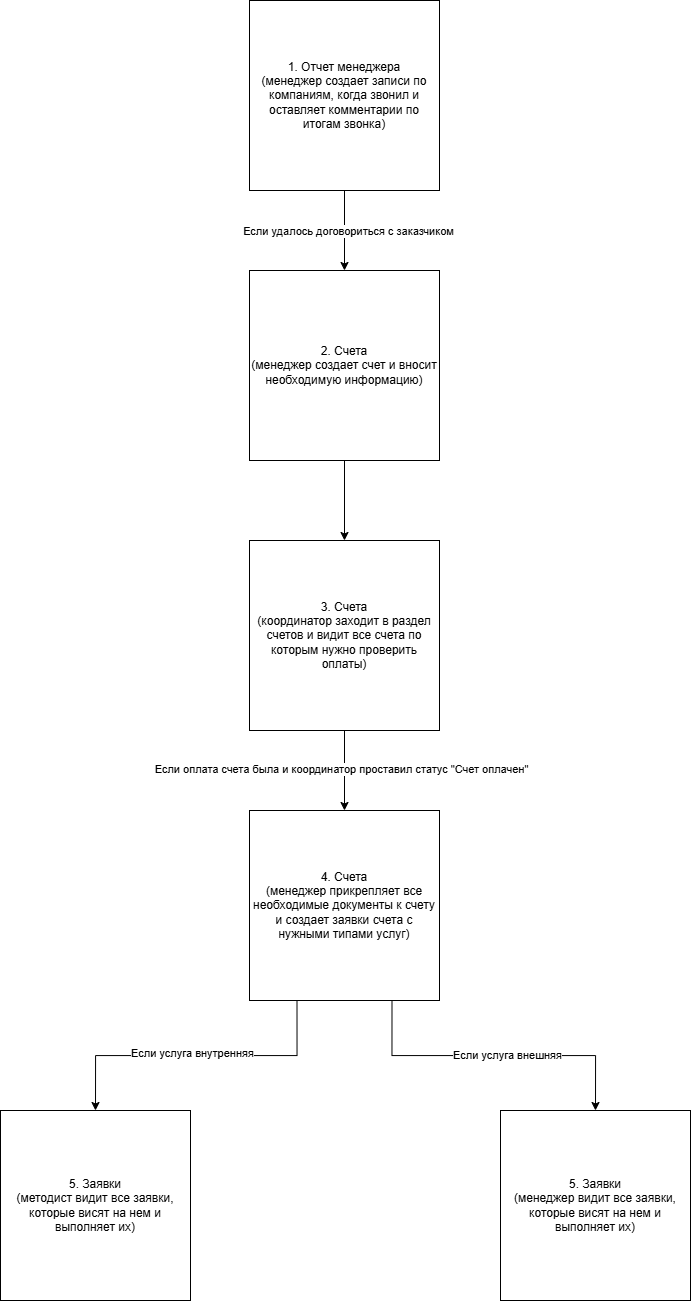

The diagram above was exported from draw.io. Its source (the exported page's mxGraphModel, read from the mxfile embedded in the PNG):
<mxGraphModel dx="2739" dy="1516" grid="1" gridSize="10" guides="1" tooltips="1" connect="1" arrows="1" fold="1" page="1" pageScale="1" pageWidth="827" pageHeight="1169" math="0" shadow="0">
  <root>
    <mxCell id="0" />
    <mxCell id="1" parent="0" />
    <mxCell id="z3Ht8LPgizAPvXbHG2fk-10" edge="1" parent="1" source="z3Ht8LPgizAPvXbHG2fk-1" style="edgeStyle=orthogonalEdgeStyle;rounded=0;orthogonalLoop=1;jettySize=auto;html=1;exitX=0.5;exitY=1;exitDx=0;exitDy=0;entryX=0.5;entryY=0;entryDx=0;entryDy=0;" target="z3Ht8LPgizAPvXbHG2fk-5">
      <mxGeometry relative="1" as="geometry" />
    </mxCell>
    <mxCell id="z3Ht8LPgizAPvXbHG2fk-11" connectable="0" parent="z3Ht8LPgizAPvXbHG2fk-10" style="edgeLabel;html=1;align=center;verticalAlign=middle;resizable=0;points=[];" value="Если удалось договориться с заказчиком" vertex="1">
      <mxGeometry relative="1" y="3" as="geometry">
        <mxPoint as="offset" />
      </mxGeometry>
    </mxCell>
    <mxCell id="z3Ht8LPgizAPvXbHG2fk-1" parent="1" style="whiteSpace=wrap;html=1;aspect=fixed;" value="1. Отчет менеджера&lt;div&gt;(менеджер создает записи по компаниям, когда звонил и оставляет комментарии по итогам звонка)&lt;/div&gt;" vertex="1">
      <mxGeometry height="190" width="190" x="318" y="560" as="geometry" />
    </mxCell>
    <mxCell id="z3Ht8LPgizAPvXbHG2fk-12" edge="1" parent="1" source="z3Ht8LPgizAPvXbHG2fk-5" style="edgeStyle=orthogonalEdgeStyle;rounded=0;orthogonalLoop=1;jettySize=auto;html=1;exitX=0.5;exitY=1;exitDx=0;exitDy=0;" target="z3Ht8LPgizAPvXbHG2fk-8">
      <mxGeometry relative="1" as="geometry" />
    </mxCell>
    <mxCell id="z3Ht8LPgizAPvXbHG2fk-5" parent="1" style="whiteSpace=wrap;html=1;aspect=fixed;" value="2. Счета&lt;div&gt;(менеджер создает счет и вносит необходимую информацию)&lt;/div&gt;" vertex="1">
      <mxGeometry height="190" width="190" x="318" y="830" as="geometry" />
    </mxCell>
    <mxCell id="z3Ht8LPgizAPvXbHG2fk-14" edge="1" parent="1" source="z3Ht8LPgizAPvXbHG2fk-8" style="edgeStyle=orthogonalEdgeStyle;rounded=0;orthogonalLoop=1;jettySize=auto;html=1;exitX=0.5;exitY=1;exitDx=0;exitDy=0;entryX=0.5;entryY=0;entryDx=0;entryDy=0;" target="z3Ht8LPgizAPvXbHG2fk-13">
      <mxGeometry relative="1" as="geometry" />
    </mxCell>
    <mxCell id="z3Ht8LPgizAPvXbHG2fk-15" connectable="0" parent="z3Ht8LPgizAPvXbHG2fk-14" style="edgeLabel;html=1;align=center;verticalAlign=middle;resizable=0;points=[];" value="Если оплата счета была и координатор проставил статус &quot;Счет оплачен&quot;" vertex="1">
      <mxGeometry relative="1" x="-0.05" y="-4" as="geometry">
        <mxPoint as="offset" />
      </mxGeometry>
    </mxCell>
    <mxCell id="z3Ht8LPgizAPvXbHG2fk-8" parent="1" style="whiteSpace=wrap;html=1;aspect=fixed;" value="3. Счета&lt;div&gt;(координатор заходит в раздел счетов и видит все счета по которым нужно проверить оплаты)&lt;/div&gt;" vertex="1">
      <mxGeometry height="190" width="190" x="318" y="1100" as="geometry" />
    </mxCell>
    <mxCell id="z3Ht8LPgizAPvXbHG2fk-18" edge="1" parent="1" source="z3Ht8LPgizAPvXbHG2fk-13" style="edgeStyle=orthogonalEdgeStyle;rounded=0;orthogonalLoop=1;jettySize=auto;html=1;exitX=0.75;exitY=1;exitDx=0;exitDy=0;entryX=0.5;entryY=0;entryDx=0;entryDy=0;" target="z3Ht8LPgizAPvXbHG2fk-17">
      <mxGeometry relative="1" as="geometry" />
    </mxCell>
    <mxCell id="z3Ht8LPgizAPvXbHG2fk-21" connectable="0" parent="z3Ht8LPgizAPvXbHG2fk-18" style="edgeLabel;html=1;align=center;verticalAlign=middle;resizable=0;points=[];" value="Если услуга внешняя" vertex="1">
      <mxGeometry relative="1" x="0.0813" y="1" as="geometry">
        <mxPoint x="1" as="offset" />
      </mxGeometry>
    </mxCell>
    <mxCell id="z3Ht8LPgizAPvXbHG2fk-19" edge="1" parent="1" source="z3Ht8LPgizAPvXbHG2fk-13" style="edgeStyle=orthogonalEdgeStyle;rounded=0;orthogonalLoop=1;jettySize=auto;html=1;exitX=0.25;exitY=1;exitDx=0;exitDy=0;entryX=0.5;entryY=0;entryDx=0;entryDy=0;" target="z3Ht8LPgizAPvXbHG2fk-16">
      <mxGeometry relative="1" as="geometry" />
    </mxCell>
    <mxCell id="z3Ht8LPgizAPvXbHG2fk-20" connectable="0" parent="z3Ht8LPgizAPvXbHG2fk-19" style="edgeLabel;html=1;align=center;verticalAlign=middle;resizable=0;points=[];" value="Если услуга внутренняя" vertex="1">
      <mxGeometry relative="1" x="0.0303" y="-3" as="geometry">
        <mxPoint as="offset" />
      </mxGeometry>
    </mxCell>
    <mxCell id="z3Ht8LPgizAPvXbHG2fk-13" parent="1" style="whiteSpace=wrap;html=1;aspect=fixed;" value="4. Счета&lt;div&gt;(менеджер прикрепляет все необходимые документы к счету и создает заявки счета с нужными типами услуг)&lt;/div&gt;" vertex="1">
      <mxGeometry height="190" width="190" x="318" y="1370" as="geometry" />
    </mxCell>
    <mxCell id="z3Ht8LPgizAPvXbHG2fk-16" parent="1" style="whiteSpace=wrap;html=1;aspect=fixed;" value="5. Заявки&lt;div&gt;(методист видит все заявки, которые висят на нем и выполняет их)&lt;/div&gt;" vertex="1">
      <mxGeometry height="190" width="190" x="69" y="1670" as="geometry" />
    </mxCell>
    <mxCell id="z3Ht8LPgizAPvXbHG2fk-17" parent="1" style="whiteSpace=wrap;html=1;aspect=fixed;" value="5. Заявки&lt;div&gt;(менеджер видит все заявки, которые висят на нем и выполняет их)&lt;/div&gt;" vertex="1">
      <mxGeometry height="190" width="190" x="569" y="1670" as="geometry" />
    </mxCell>
  </root>
</mxGraphModel>